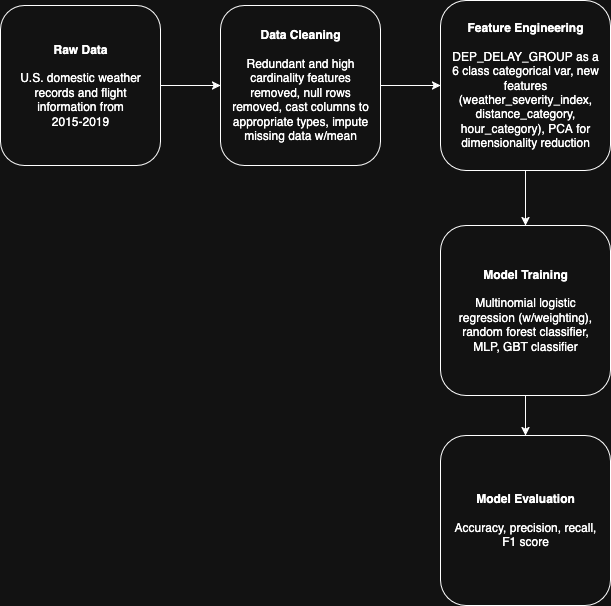

The diagram above was exported from draw.io. Its source (the exported page's mxGraphModel, read from the mxfile embedded in the PNG):
<mxGraphModel dx="927" dy="640" grid="1" gridSize="10" guides="1" tooltips="1" connect="1" arrows="1" fold="1" page="1" pageScale="1" pageWidth="850" pageHeight="1100" math="0" shadow="0">
  <root>
    <mxCell id="0" />
    <mxCell id="1" parent="0" />
    <mxCell id="Z5fJg6LbCm3K7aR2ywZP-2" style="edgeStyle=orthogonalEdgeStyle;rounded=0;orthogonalLoop=1;jettySize=auto;html=1;" parent="1" source="Z5fJg6LbCm3K7aR2ywZP-1" edge="1">
      <mxGeometry relative="1" as="geometry">
        <mxPoint x="310" y="180" as="targetPoint" />
      </mxGeometry>
    </mxCell>
    <mxCell id="Z5fJg6LbCm3K7aR2ywZP-1" value="&lt;div&gt;&lt;b&gt;Raw Data&lt;/b&gt;&lt;/div&gt;&lt;div&gt;&lt;b&gt;&lt;br&gt;&lt;/b&gt;&lt;/div&gt;&lt;div&gt;U.S. domestic weather records and flight information from 2015-2019&lt;/div&gt;" style="whiteSpace=wrap;html=1;aspect=fixed;perimeterSpacing=0;spacingTop=0;spacingLeft=8;spacingRight=8;rounded=1;" parent="1" vertex="1">
      <mxGeometry x="90" y="100" width="160" height="160" as="geometry" />
    </mxCell>
    <mxCell id="Z5fJg6LbCm3K7aR2ywZP-4" style="edgeStyle=orthogonalEdgeStyle;rounded=0;orthogonalLoop=1;jettySize=auto;html=1;entryX=0;entryY=0.5;entryDx=0;entryDy=0;" parent="1" source="Z5fJg6LbCm3K7aR2ywZP-3" target="Z5fJg6LbCm3K7aR2ywZP-5" edge="1">
      <mxGeometry relative="1" as="geometry">
        <mxPoint x="390" y="310" as="targetPoint" />
      </mxGeometry>
    </mxCell>
    <mxCell id="Z5fJg6LbCm3K7aR2ywZP-3" value="&lt;div&gt;&lt;b&gt;Data Cleaning&lt;/b&gt;&lt;/div&gt;&lt;div&gt;&lt;b&gt;&lt;br&gt;&lt;/b&gt;&lt;/div&gt;&lt;div&gt;Redundant and high cardinality features removed, null rows removed, cast columns to appropriate types, impute missing data w/mean&lt;/div&gt;" style="whiteSpace=wrap;html=1;aspect=fixed;perimeterSpacing=0;spacingTop=0;spacingLeft=8;spacingRight=8;rounded=1;" parent="1" vertex="1">
      <mxGeometry x="310" y="100" width="160" height="160" as="geometry" />
    </mxCell>
    <mxCell id="Z5fJg6LbCm3K7aR2ywZP-6" style="edgeStyle=orthogonalEdgeStyle;rounded=0;orthogonalLoop=1;jettySize=auto;html=1;entryX=0.5;entryY=0;entryDx=0;entryDy=0;" parent="1" source="Z5fJg6LbCm3K7aR2ywZP-5" target="Z5fJg6LbCm3K7aR2ywZP-7" edge="1">
      <mxGeometry relative="1" as="geometry">
        <mxPoint x="395" y="530" as="targetPoint" />
      </mxGeometry>
    </mxCell>
    <mxCell id="Z5fJg6LbCm3K7aR2ywZP-5" value="&lt;div&gt;&lt;b&gt;Feature Engineering&lt;/b&gt;&lt;/div&gt;&lt;div&gt;&lt;b&gt;&lt;br&gt;&lt;/b&gt;&lt;/div&gt;&lt;div&gt;DEP_DELAY_GROUP as a 6 class categorical var, new features (weather_severity_index, distance_category, hour_category), PCA for dimensionality reduction&lt;/div&gt;" style="whiteSpace=wrap;html=1;aspect=fixed;perimeterSpacing=0;spacingTop=0;spacingLeft=8;spacingRight=8;rounded=1;" parent="1" vertex="1">
      <mxGeometry x="530" y="95" width="170" height="170" as="geometry" />
    </mxCell>
    <mxCell id="Z5fJg6LbCm3K7aR2ywZP-10" value="" style="edgeStyle=orthogonalEdgeStyle;rounded=0;orthogonalLoop=1;jettySize=auto;html=1;" parent="1" source="Z5fJg6LbCm3K7aR2ywZP-7" target="Z5fJg6LbCm3K7aR2ywZP-9" edge="1">
      <mxGeometry relative="1" as="geometry" />
    </mxCell>
    <mxCell id="Z5fJg6LbCm3K7aR2ywZP-7" value="&lt;div&gt;&lt;b&gt;Model Training&lt;/b&gt;&lt;/div&gt;&lt;div&gt;&lt;b&gt;&lt;br&gt;&lt;/b&gt;&lt;/div&gt;&lt;div&gt;Multinomial logistic regression (w/weighting), random forest classifier, MLP, GBT classifier&lt;/div&gt;" style="whiteSpace=wrap;html=1;aspect=fixed;perimeterSpacing=0;spacingTop=0;spacingLeft=8;spacingRight=8;rounded=1;" parent="1" vertex="1">
      <mxGeometry x="530" y="320" width="170" height="170" as="geometry" />
    </mxCell>
    <mxCell id="Z5fJg6LbCm3K7aR2ywZP-9" value="&lt;div&gt;&lt;b&gt;Model Evaluation&lt;/b&gt;&lt;/div&gt;&lt;div&gt;&lt;b&gt;&lt;br&gt;&lt;/b&gt;&lt;/div&gt;&lt;div&gt;Accuracy, precision, recall, F1 score&lt;/div&gt;" style="whiteSpace=wrap;html=1;aspect=fixed;perimeterSpacing=0;spacingTop=0;spacingLeft=8;spacingRight=8;rounded=1;" parent="1" vertex="1">
      <mxGeometry x="530" y="530" width="170" height="170" as="geometry" />
    </mxCell>
  </root>
</mxGraphModel>